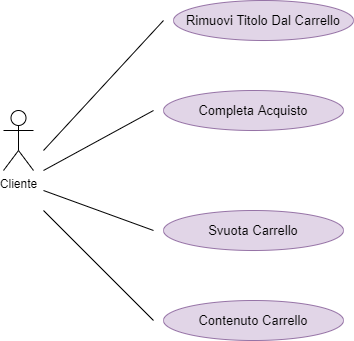

The diagram above was exported from draw.io. Its source (the exported page's mxGraphModel, read from the mxfile embedded in the PNG):
<mxGraphModel dx="2062" dy="1122" grid="1" gridSize="10" guides="1" tooltips="1" connect="1" arrows="1" fold="1" page="1" pageScale="1" pageWidth="827" pageHeight="1169" math="0" shadow="0">
  <root>
    <mxCell id="0" />
    <mxCell id="1" parent="0" />
    <mxCell id="M-ICmSATzqUwVu1p2QBE-1" value="Cliente" style="shape=umlActor;verticalLabelPosition=bottom;verticalAlign=top;html=1;outlineConnect=0;" parent="1" vertex="1">
      <mxGeometry x="80" y="380" width="30" height="60" as="geometry" />
    </mxCell>
    <mxCell id="M-ICmSATzqUwVu1p2QBE-3" value="&lt;font style=&quot;font-size: 13px&quot;&gt;Rimuovi Titolo Dal Carrello&lt;/font&gt;" style="ellipse;whiteSpace=wrap;html=1;fillColor=#e1d5e7;strokeColor=#9673a6;" parent="1" vertex="1">
      <mxGeometry x="250" y="270" width="180" height="40" as="geometry" />
    </mxCell>
    <mxCell id="M-ICmSATzqUwVu1p2QBE-4" value="&lt;font style=&quot;font-size: 13px&quot;&gt;Completa Acquisto&lt;/font&gt;" style="ellipse;whiteSpace=wrap;html=1;fillColor=#e1d5e7;strokeColor=#9673a6;" parent="1" vertex="1">
      <mxGeometry x="240" y="360" width="180" height="40" as="geometry" />
    </mxCell>
    <mxCell id="M-ICmSATzqUwVu1p2QBE-5" value="&lt;font style=&quot;font-size: 13px&quot;&gt;Svuota Carrello&lt;/font&gt;" style="ellipse;whiteSpace=wrap;html=1;fillColor=#e1d5e7;strokeColor=#9673a6;" parent="1" vertex="1">
      <mxGeometry x="240" y="480" width="180" height="40" as="geometry" />
    </mxCell>
    <mxCell id="M-ICmSATzqUwVu1p2QBE-10" value="" style="endArrow=none;html=1;rounded=0;fontSize=13;" parent="1" edge="1">
      <mxGeometry width="50" height="50" relative="1" as="geometry">
        <mxPoint x="120" y="460" as="sourcePoint" />
        <mxPoint x="230" y="500" as="targetPoint" />
      </mxGeometry>
    </mxCell>
    <mxCell id="M-ICmSATzqUwVu1p2QBE-11" value="" style="endArrow=none;html=1;rounded=0;fontSize=13;" parent="1" edge="1">
      <mxGeometry width="50" height="50" relative="1" as="geometry">
        <mxPoint x="120" y="440" as="sourcePoint" />
        <mxPoint x="230" y="380" as="targetPoint" />
      </mxGeometry>
    </mxCell>
    <mxCell id="M-ICmSATzqUwVu1p2QBE-12" value="" style="endArrow=none;html=1;rounded=0;fontSize=13;" parent="1" edge="1">
      <mxGeometry width="50" height="50" relative="1" as="geometry">
        <mxPoint x="120" y="420" as="sourcePoint" />
        <mxPoint x="240" y="290" as="targetPoint" />
      </mxGeometry>
    </mxCell>
    <mxCell id="13za1cP8UXqftfQeJgxF-1" value="&lt;font style=&quot;font-size: 13px&quot;&gt;Contenuto Carrello&lt;/font&gt;" style="ellipse;whiteSpace=wrap;html=1;fillColor=#e1d5e7;strokeColor=#9673a6;" vertex="1" parent="1">
      <mxGeometry x="240" y="570" width="180" height="40" as="geometry" />
    </mxCell>
    <mxCell id="13za1cP8UXqftfQeJgxF-2" value="" style="endArrow=none;html=1;rounded=0;fontSize=13;" edge="1" parent="1">
      <mxGeometry width="50" height="50" relative="1" as="geometry">
        <mxPoint x="120" y="480" as="sourcePoint" />
        <mxPoint x="230" y="590" as="targetPoint" />
      </mxGeometry>
    </mxCell>
  </root>
</mxGraphModel>